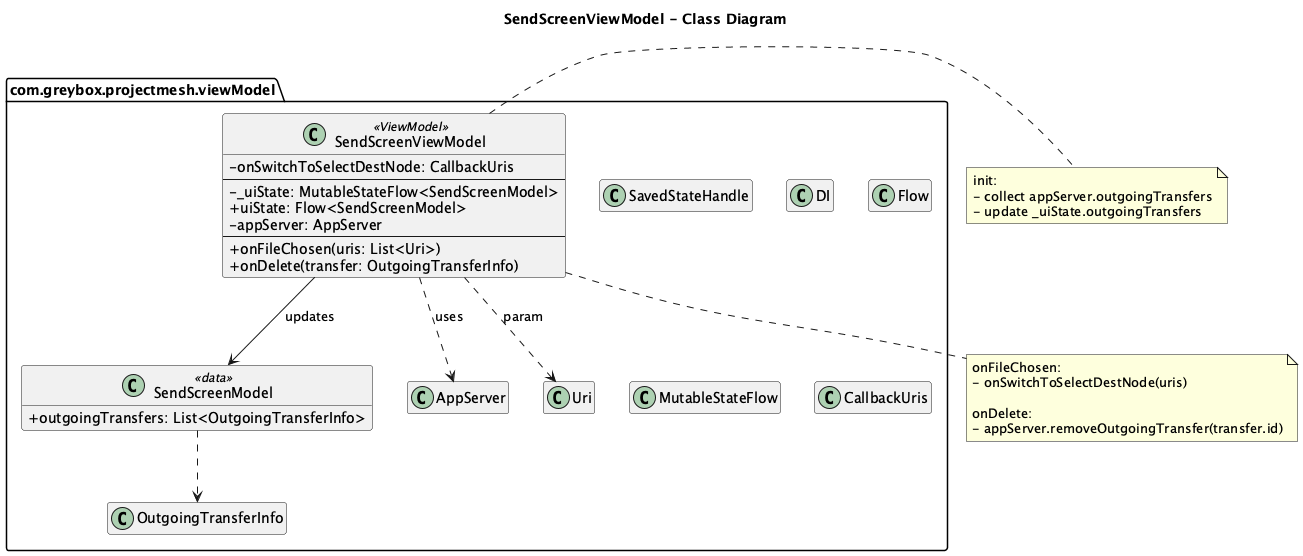

The diagram above was rendered by PlantUML. Its source (embedded in the PNG):
@startuml
title SendScreenViewModel - Class Diagram

skinparam classAttributeIconSize 0
hide empty members
set namespaceSeparator none

package "com.greybox.projectmesh.viewModel" {

  class SendScreenModel <<data>> {
    +outgoingTransfers: List<OutgoingTransferInfo>
  }

  class SendScreenViewModel <<ViewModel>> {
    -onSwitchToSelectDestNode: CallbackUris
    --
    -_uiState: MutableStateFlow<SendScreenModel>
    +uiState: Flow<SendScreenModel>
    -appServer: AppServer
    --
    +onFileChosen(uris: List<Uri>)
    +onDelete(transfer: OutgoingTransferInfo)
  }

  class AppServer
  class OutgoingTransferInfo
  class Uri
  class SavedStateHandle
  class DI
  class Flow
  class MutableStateFlow
  class CallbackUris
}

SendScreenViewModel --> SendScreenModel : updates
SendScreenViewModel ..> AppServer : uses
SendScreenViewModel ..> Uri : param
SendScreenModel ..> OutgoingTransferInfo

note right of SendScreenViewModel
init:
- collect appServer.outgoingTransfers
- update _uiState.outgoingTransfers
end note

note bottom of SendScreenViewModel
onFileChosen:
- onSwitchToSelectDestNode(uris)

onDelete:
- appServer.removeOutgoingTransfer(transfer.id)
end note

@enduml